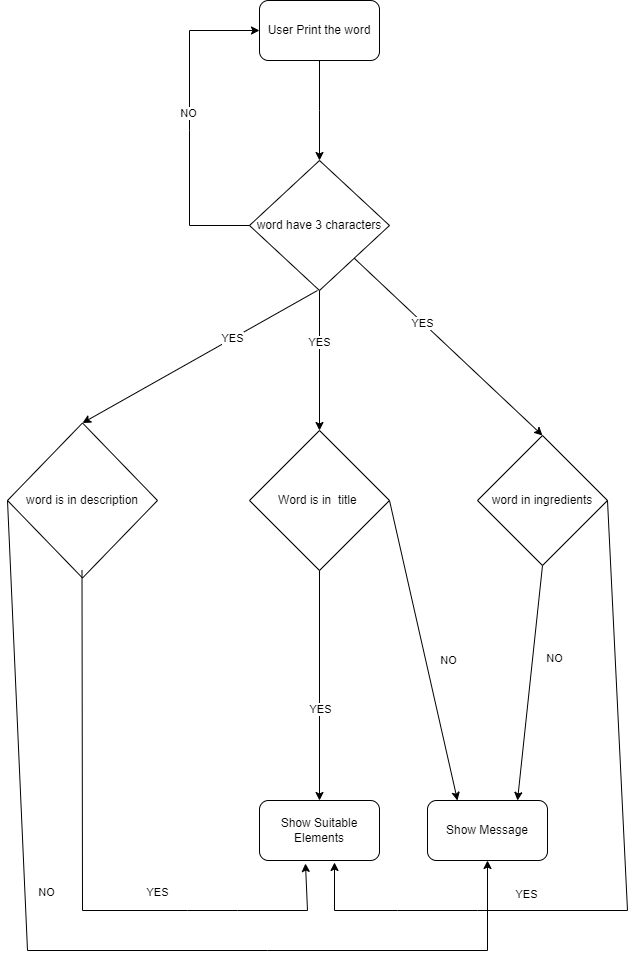

The diagram above was exported from draw.io. Its source (the exported page's mxGraphModel, read from the mxfile embedded in the PNG):
<mxGraphModel dx="1394" dy="766" grid="1" gridSize="10" guides="1" tooltips="1" connect="1" arrows="1" fold="1" page="1" pageScale="1" pageWidth="827" pageHeight="1169" math="0" shadow="0">
  <root>
    <mxCell id="0" />
    <mxCell id="1" parent="0" />
    <mxCell id="2vJqRQqGEeBL6aL337i_-1" value="User Print the word" style="rounded=1;whiteSpace=wrap;html=1;" parent="1" vertex="1">
      <mxGeometry x="272" y="10" width="120" height="60" as="geometry" />
    </mxCell>
    <mxCell id="2vJqRQqGEeBL6aL337i_-2" value="word have 3 characters" style="rhombus;whiteSpace=wrap;html=1;" parent="1" vertex="1">
      <mxGeometry x="262" y="170" width="140" height="130" as="geometry" />
    </mxCell>
    <mxCell id="2vJqRQqGEeBL6aL337i_-3" value="Word is in&amp;nbsp; title&amp;nbsp;" style="rhombus;whiteSpace=wrap;html=1;" parent="1" vertex="1">
      <mxGeometry x="262" y="440" width="140" height="140" as="geometry" />
    </mxCell>
    <mxCell id="2vJqRQqGEeBL6aL337i_-4" value="Show Message" style="rounded=1;whiteSpace=wrap;html=1;" parent="1" vertex="1">
      <mxGeometry x="440" y="810" width="120" height="60" as="geometry" />
    </mxCell>
    <mxCell id="2vJqRQqGEeBL6aL337i_-5" value="Show Suitable Elements" style="rounded=1;whiteSpace=wrap;html=1;" parent="1" vertex="1">
      <mxGeometry x="272" y="810" width="120" height="60" as="geometry" />
    </mxCell>
    <mxCell id="2vJqRQqGEeBL6aL337i_-6" value="" style="endArrow=classic;html=1;rounded=0;exitX=0.5;exitY=1;exitDx=0;exitDy=0;" parent="1" source="2vJqRQqGEeBL6aL337i_-1" target="2vJqRQqGEeBL6aL337i_-2" edge="1">
      <mxGeometry width="50" height="50" relative="1" as="geometry">
        <mxPoint x="662" y="190" as="sourcePoint" />
        <mxPoint x="682" y="360" as="targetPoint" />
        <Array as="points">
          <mxPoint x="332" y="120" />
        </Array>
      </mxGeometry>
    </mxCell>
    <mxCell id="2vJqRQqGEeBL6aL337i_-7" value="" style="endArrow=classic;html=1;rounded=0;exitX=0.5;exitY=1;exitDx=0;exitDy=0;" parent="1" source="2vJqRQqGEeBL6aL337i_-2" target="2vJqRQqGEeBL6aL337i_-3" edge="1">
      <mxGeometry width="50" height="50" relative="1" as="geometry">
        <mxPoint x="692" y="380" as="sourcePoint" />
        <mxPoint x="352" y="430" as="targetPoint" />
      </mxGeometry>
    </mxCell>
    <mxCell id="2vJqRQqGEeBL6aL337i_-12" value="YES&lt;br&gt;" style="edgeLabel;html=1;align=center;verticalAlign=middle;resizable=0;points=[];" parent="2vJqRQqGEeBL6aL337i_-7" vertex="1" connectable="0">
      <mxGeometry x="-0.2714" y="-1" relative="1" as="geometry">
        <mxPoint as="offset" />
      </mxGeometry>
    </mxCell>
    <mxCell id="2vJqRQqGEeBL6aL337i_-8" value="" style="endArrow=classic;html=1;rounded=0;entryX=0.5;entryY=0;entryDx=0;entryDy=0;" parent="1" source="2vJqRQqGEeBL6aL337i_-3" target="2vJqRQqGEeBL6aL337i_-5" edge="1">
      <mxGeometry width="50" height="50" relative="1" as="geometry">
        <mxPoint x="692" y="380" as="sourcePoint" />
        <mxPoint x="742" y="330" as="targetPoint" />
      </mxGeometry>
    </mxCell>
    <mxCell id="2vJqRQqGEeBL6aL337i_-14" value="YES" style="edgeLabel;html=1;align=center;verticalAlign=middle;resizable=0;points=[];" parent="2vJqRQqGEeBL6aL337i_-8" vertex="1" connectable="0">
      <mxGeometry x="0.36" y="1" relative="1" as="geometry">
        <mxPoint x="-1" y="-18" as="offset" />
      </mxGeometry>
    </mxCell>
    <mxCell id="2vJqRQqGEeBL6aL337i_-9" value="" style="endArrow=classic;html=1;rounded=0;exitX=1;exitY=0.5;exitDx=0;exitDy=0;entryX=0.25;entryY=0;entryDx=0;entryDy=0;" parent="1" source="2vJqRQqGEeBL6aL337i_-3" target="2vJqRQqGEeBL6aL337i_-4" edge="1">
      <mxGeometry width="50" height="50" relative="1" as="geometry">
        <mxPoint x="692" y="380" as="sourcePoint" />
        <mxPoint x="742" y="330" as="targetPoint" />
      </mxGeometry>
    </mxCell>
    <mxCell id="2vJqRQqGEeBL6aL337i_-13" value="NO" style="edgeLabel;html=1;align=center;verticalAlign=middle;resizable=0;points=[];" parent="2vJqRQqGEeBL6aL337i_-9" vertex="1" connectable="0">
      <mxGeometry x="-0.2174" y="1" relative="1" as="geometry">
        <mxPoint x="31" y="43" as="offset" />
      </mxGeometry>
    </mxCell>
    <mxCell id="2vJqRQqGEeBL6aL337i_-10" value="" style="endArrow=classic;html=1;rounded=0;entryX=0;entryY=0.5;entryDx=0;entryDy=0;exitX=0;exitY=0.5;exitDx=0;exitDy=0;" parent="1" source="2vJqRQqGEeBL6aL337i_-2" target="2vJqRQqGEeBL6aL337i_-1" edge="1">
      <mxGeometry width="50" height="50" relative="1" as="geometry">
        <mxPoint x="692" y="380" as="sourcePoint" />
        <mxPoint x="742" y="330" as="targetPoint" />
        <Array as="points">
          <mxPoint x="202" y="235" />
          <mxPoint x="202" y="140" />
          <mxPoint x="202" y="40" />
        </Array>
      </mxGeometry>
    </mxCell>
    <mxCell id="2vJqRQqGEeBL6aL337i_-11" value="NO&lt;br&gt;" style="edgeLabel;html=1;align=center;verticalAlign=middle;resizable=0;points=[];" parent="2vJqRQqGEeBL6aL337i_-10" vertex="1" connectable="0">
      <mxGeometry x="0.0646" y="2" relative="1" as="geometry">
        <mxPoint as="offset" />
      </mxGeometry>
    </mxCell>
    <mxCell id="2vJqRQqGEeBL6aL337i_-15" value="word is in description" style="rhombus;whiteSpace=wrap;html=1;" parent="1" vertex="1">
      <mxGeometry x="20" y="432.5" width="150" height="155" as="geometry" />
    </mxCell>
    <mxCell id="2vJqRQqGEeBL6aL337i_-16" value="word in ingredients" style="rhombus;whiteSpace=wrap;html=1;" parent="1" vertex="1">
      <mxGeometry x="490" y="445" width="130" height="130" as="geometry" />
    </mxCell>
    <mxCell id="i52g2BulJAvVEOuv9Kht-1" value="" style="endArrow=classic;html=1;rounded=0;entryX=0.625;entryY=1.033;entryDx=0;entryDy=0;exitX=1;exitY=0.5;exitDx=0;exitDy=0;entryPerimeter=0;" parent="1" source="2vJqRQqGEeBL6aL337i_-16" target="2vJqRQqGEeBL6aL337i_-5" edge="1">
      <mxGeometry width="50" height="50" relative="1" as="geometry">
        <mxPoint x="584.5" y="575" as="sourcePoint" />
        <mxPoint x="584.5" y="795" as="targetPoint" />
        <Array as="points">
          <mxPoint x="640" y="920" />
          <mxPoint x="490" y="920" />
          <mxPoint x="410" y="920" />
          <mxPoint x="347" y="920" />
        </Array>
      </mxGeometry>
    </mxCell>
    <mxCell id="i52g2BulJAvVEOuv9Kht-2" value="YES" style="edgeLabel;html=1;align=center;verticalAlign=middle;resizable=0;points=[];" parent="i52g2BulJAvVEOuv9Kht-1" vertex="1" connectable="0">
      <mxGeometry x="0.36" y="1" relative="1" as="geometry">
        <mxPoint x="-1" y="-18" as="offset" />
      </mxGeometry>
    </mxCell>
    <mxCell id="i52g2BulJAvVEOuv9Kht-3" value="" style="endArrow=classic;html=1;rounded=0;entryX=0.383;entryY=1.05;entryDx=0;entryDy=0;entryPerimeter=0;" parent="1" target="2vJqRQqGEeBL6aL337i_-5" edge="1">
      <mxGeometry width="50" height="50" relative="1" as="geometry">
        <mxPoint x="94.5" y="580" as="sourcePoint" />
        <mxPoint x="320" y="880" as="targetPoint" />
        <Array as="points">
          <mxPoint x="95" y="920" />
          <mxPoint x="200" y="920" />
          <mxPoint x="250" y="920" />
          <mxPoint x="320" y="920" />
        </Array>
      </mxGeometry>
    </mxCell>
    <mxCell id="i52g2BulJAvVEOuv9Kht-4" value="YES" style="edgeLabel;html=1;align=center;verticalAlign=middle;resizable=0;points=[];" parent="i52g2BulJAvVEOuv9Kht-3" vertex="1" connectable="0">
      <mxGeometry x="0.36" y="1" relative="1" as="geometry">
        <mxPoint x="-1" y="-18" as="offset" />
      </mxGeometry>
    </mxCell>
    <mxCell id="i52g2BulJAvVEOuv9Kht-7" value="" style="endArrow=classic;html=1;rounded=0;entryX=0.5;entryY=0;entryDx=0;entryDy=0;" parent="1" source="2vJqRQqGEeBL6aL337i_-2" target="2vJqRQqGEeBL6aL337i_-16" edge="1">
      <mxGeometry width="50" height="50" relative="1" as="geometry">
        <mxPoint x="352" y="320" as="sourcePoint" />
        <mxPoint x="352" y="460" as="targetPoint" />
      </mxGeometry>
    </mxCell>
    <mxCell id="i52g2BulJAvVEOuv9Kht-8" value="YES&lt;br&gt;" style="edgeLabel;html=1;align=center;verticalAlign=middle;resizable=0;points=[];" parent="i52g2BulJAvVEOuv9Kht-7" vertex="1" connectable="0">
      <mxGeometry x="-0.2714" y="-1" relative="1" as="geometry">
        <mxPoint as="offset" />
      </mxGeometry>
    </mxCell>
    <mxCell id="i52g2BulJAvVEOuv9Kht-9" value="" style="endArrow=classic;html=1;rounded=0;entryX=0.5;entryY=0;entryDx=0;entryDy=0;" parent="1" target="2vJqRQqGEeBL6aL337i_-15" edge="1">
      <mxGeometry width="50" height="50" relative="1" as="geometry">
        <mxPoint x="330" y="300" as="sourcePoint" />
        <mxPoint x="240" y="445" as="targetPoint" />
      </mxGeometry>
    </mxCell>
    <mxCell id="i52g2BulJAvVEOuv9Kht-10" value="YES&lt;br&gt;" style="edgeLabel;html=1;align=center;verticalAlign=middle;resizable=0;points=[];" parent="i52g2BulJAvVEOuv9Kht-9" vertex="1" connectable="0">
      <mxGeometry x="-0.2714" y="-1" relative="1" as="geometry">
        <mxPoint as="offset" />
      </mxGeometry>
    </mxCell>
    <mxCell id="i52g2BulJAvVEOuv9Kht-11" value="" style="endArrow=classic;html=1;rounded=0;exitX=0.5;exitY=1;exitDx=0;exitDy=0;entryX=0.75;entryY=0;entryDx=0;entryDy=0;" parent="1" source="2vJqRQqGEeBL6aL337i_-16" target="2vJqRQqGEeBL6aL337i_-4" edge="1">
      <mxGeometry width="50" height="50" relative="1" as="geometry">
        <mxPoint x="412" y="520" as="sourcePoint" />
        <mxPoint x="550" y="800" as="targetPoint" />
      </mxGeometry>
    </mxCell>
    <mxCell id="i52g2BulJAvVEOuv9Kht-12" value="NO" style="edgeLabel;html=1;align=center;verticalAlign=middle;resizable=0;points=[];" parent="i52g2BulJAvVEOuv9Kht-11" vertex="1" connectable="0">
      <mxGeometry x="-0.2174" y="1" relative="1" as="geometry">
        <mxPoint x="20" y="1" as="offset" />
      </mxGeometry>
    </mxCell>
    <mxCell id="i52g2BulJAvVEOuv9Kht-13" value="" style="endArrow=classic;html=1;rounded=0;exitX=0;exitY=0.5;exitDx=0;exitDy=0;entryX=0.5;entryY=1;entryDx=0;entryDy=0;" parent="1" source="2vJqRQqGEeBL6aL337i_-15" target="2vJqRQqGEeBL6aL337i_-4" edge="1">
      <mxGeometry width="50" height="50" relative="1" as="geometry">
        <mxPoint x="170" y="510" as="sourcePoint" />
        <mxPoint x="238" y="810" as="targetPoint" />
        <Array as="points">
          <mxPoint x="40" y="960" />
          <mxPoint x="280" y="960" />
          <mxPoint x="500" y="960" />
        </Array>
      </mxGeometry>
    </mxCell>
    <mxCell id="i52g2BulJAvVEOuv9Kht-14" value="NO" style="edgeLabel;html=1;align=center;verticalAlign=middle;resizable=0;points=[];" parent="i52g2BulJAvVEOuv9Kht-13" vertex="1" connectable="0">
      <mxGeometry x="-0.2174" y="1" relative="1" as="geometry">
        <mxPoint x="20" y="1" as="offset" />
      </mxGeometry>
    </mxCell>
  </root>
</mxGraphModel>